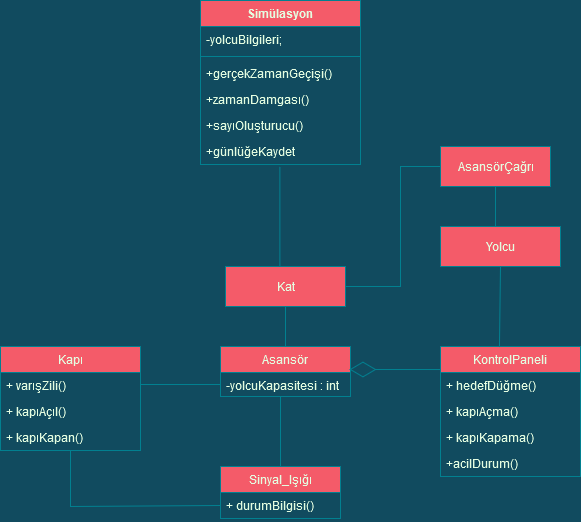

The diagram above was exported from draw.io. Its source (the exported page's mxGraphModel, read from the mxfile embedded in the PNG):
<mxGraphModel dx="1038" dy="564" grid="1" gridSize="10" guides="1" tooltips="1" connect="1" arrows="1" fold="1" page="1" pageScale="1" pageWidth="3300" pageHeight="4681" background="#114B5F" math="0" shadow="0">
  <root>
    <mxCell id="0" />
    <mxCell id="1" parent="0" />
    <mxCell id="CmpbM5jcwnE9k5nUge9Z-1" value="&lt;div&gt;Kat&lt;/div&gt;" style="html=1;fillColor=#F45B69;strokeColor=#028090;fontColor=#E4FDE1;" vertex="1" parent="1">
      <mxGeometry x="385" y="426" width="120" height="40" as="geometry" />
    </mxCell>
    <mxCell id="CmpbM5jcwnE9k5nUge9Z-2" value="Asansör" style="swimlane;fontStyle=0;childLayout=stackLayout;horizontal=1;startSize=26;fillColor=#F45B69;horizontalStack=0;resizeParent=1;resizeParentMax=0;resizeLast=0;collapsible=1;marginBottom=0;strokeColor=#028090;fontColor=#E4FDE1;" vertex="1" parent="1">
      <mxGeometry x="380" y="506" width="130" height="50" as="geometry" />
    </mxCell>
    <mxCell id="CmpbM5jcwnE9k5nUge9Z-3" value="-yolcuKapasitesi : int" style="text;strokeColor=none;fillColor=none;align=left;verticalAlign=top;spacingLeft=4;spacingRight=4;overflow=hidden;rotatable=0;points=[[0,0.5],[1,0.5]];portConstraint=eastwest;fontColor=#E4FDE1;" vertex="1" parent="CmpbM5jcwnE9k5nUge9Z-2">
      <mxGeometry y="26" width="130" height="24" as="geometry" />
    </mxCell>
    <mxCell id="CmpbM5jcwnE9k5nUge9Z-6" value="&lt;div&gt;AsansörÇağrı&lt;/div&gt;" style="html=1;fillColor=#F45B69;strokeColor=#028090;fontColor=#E4FDE1;" vertex="1" parent="1">
      <mxGeometry x="600" y="306" width="110" height="40" as="geometry" />
    </mxCell>
    <mxCell id="CmpbM5jcwnE9k5nUge9Z-7" value="KontrolPaneli" style="swimlane;fontStyle=0;childLayout=stackLayout;horizontal=1;startSize=26;horizontalStack=0;resizeParent=1;resizeParentMax=0;resizeLast=0;collapsible=1;marginBottom=0;fillColor=#F45B69;strokeColor=#028090;fontColor=#E4FDE1;" vertex="1" parent="1">
      <mxGeometry x="600" y="506" width="140" height="130" as="geometry" />
    </mxCell>
    <mxCell id="CmpbM5jcwnE9k5nUge9Z-8" value="+ hedefDüğme()&#10;" style="text;strokeColor=none;fillColor=none;align=left;verticalAlign=top;spacingLeft=4;spacingRight=4;overflow=hidden;rotatable=0;points=[[0,0.5],[1,0.5]];portConstraint=eastwest;fontColor=#E4FDE1;" vertex="1" parent="CmpbM5jcwnE9k5nUge9Z-7">
      <mxGeometry y="26" width="140" height="26" as="geometry" />
    </mxCell>
    <mxCell id="CmpbM5jcwnE9k5nUge9Z-11" value="+ kapıAçma()" style="text;strokeColor=none;fillColor=none;align=left;verticalAlign=top;spacingLeft=4;spacingRight=4;overflow=hidden;rotatable=0;points=[[0,0.5],[1,0.5]];portConstraint=eastwest;fontColor=#E4FDE1;" vertex="1" parent="CmpbM5jcwnE9k5nUge9Z-7">
      <mxGeometry y="52" width="140" height="26" as="geometry" />
    </mxCell>
    <mxCell id="CmpbM5jcwnE9k5nUge9Z-9" value="+ kapıKapama()" style="text;strokeColor=none;fillColor=none;align=left;verticalAlign=top;spacingLeft=4;spacingRight=4;overflow=hidden;rotatable=0;points=[[0,0.5],[1,0.5]];portConstraint=eastwest;fontColor=#E4FDE1;" vertex="1" parent="CmpbM5jcwnE9k5nUge9Z-7">
      <mxGeometry y="78" width="140" height="26" as="geometry" />
    </mxCell>
    <mxCell id="CmpbM5jcwnE9k5nUge9Z-10" value="+acilDurum()" style="text;strokeColor=none;fillColor=none;align=left;verticalAlign=top;spacingLeft=4;spacingRight=4;overflow=hidden;rotatable=0;points=[[0,0.5],[1,0.5]];portConstraint=eastwest;fontColor=#E4FDE1;" vertex="1" parent="CmpbM5jcwnE9k5nUge9Z-7">
      <mxGeometry y="104" width="140" height="26" as="geometry" />
    </mxCell>
    <mxCell id="CmpbM5jcwnE9k5nUge9Z-12" value="Kapı" style="swimlane;fontStyle=0;childLayout=stackLayout;horizontal=1;startSize=26;fillColor=#F45B69;horizontalStack=0;resizeParent=1;resizeParentMax=0;resizeLast=0;collapsible=1;marginBottom=0;strokeColor=#028090;fontColor=#E4FDE1;" vertex="1" parent="1">
      <mxGeometry x="160" y="506" width="140" height="104" as="geometry" />
    </mxCell>
    <mxCell id="CmpbM5jcwnE9k5nUge9Z-13" value="+ varışZili()" style="text;strokeColor=none;fillColor=none;align=left;verticalAlign=top;spacingLeft=4;spacingRight=4;overflow=hidden;rotatable=0;points=[[0,0.5],[1,0.5]];portConstraint=eastwest;fontColor=#E4FDE1;" vertex="1" parent="CmpbM5jcwnE9k5nUge9Z-12">
      <mxGeometry y="26" width="140" height="26" as="geometry" />
    </mxCell>
    <mxCell id="CmpbM5jcwnE9k5nUge9Z-14" value="+ kapıAçıl()" style="text;strokeColor=none;fillColor=none;align=left;verticalAlign=top;spacingLeft=4;spacingRight=4;overflow=hidden;rotatable=0;points=[[0,0.5],[1,0.5]];portConstraint=eastwest;fontColor=#E4FDE1;" vertex="1" parent="CmpbM5jcwnE9k5nUge9Z-12">
      <mxGeometry y="52" width="140" height="26" as="geometry" />
    </mxCell>
    <mxCell id="CmpbM5jcwnE9k5nUge9Z-15" value="+ kapıKapan()" style="text;strokeColor=none;fillColor=none;align=left;verticalAlign=top;spacingLeft=4;spacingRight=4;overflow=hidden;rotatable=0;points=[[0,0.5],[1,0.5]];portConstraint=eastwest;fontColor=#E4FDE1;" vertex="1" parent="CmpbM5jcwnE9k5nUge9Z-12">
      <mxGeometry y="78" width="140" height="26" as="geometry" />
    </mxCell>
    <mxCell id="CmpbM5jcwnE9k5nUge9Z-18" value="Sinyal_Işığı" style="swimlane;fontStyle=0;childLayout=stackLayout;horizontal=1;startSize=26;fillColor=#F45B69;horizontalStack=0;resizeParent=1;resizeParentMax=0;resizeLast=0;collapsible=1;marginBottom=0;strokeColor=#028090;fontColor=#E4FDE1;" vertex="1" parent="1">
      <mxGeometry x="380" y="626" width="120" height="52" as="geometry" />
    </mxCell>
    <mxCell id="CmpbM5jcwnE9k5nUge9Z-19" value="+ durumBilgisi()" style="text;strokeColor=none;fillColor=none;align=left;verticalAlign=top;spacingLeft=4;spacingRight=4;overflow=hidden;rotatable=0;points=[[0,0.5],[1,0.5]];portConstraint=eastwest;fontColor=#E4FDE1;" vertex="1" parent="CmpbM5jcwnE9k5nUge9Z-18">
      <mxGeometry y="26" width="120" height="26" as="geometry" />
    </mxCell>
    <mxCell id="CmpbM5jcwnE9k5nUge9Z-22" value="Simülasyon" style="swimlane;fontStyle=1;align=center;verticalAlign=top;childLayout=stackLayout;horizontal=1;startSize=26;horizontalStack=0;resizeParent=1;resizeParentMax=0;resizeLast=0;collapsible=1;marginBottom=0;fillColor=#F45B69;strokeColor=#028090;fontColor=#E4FDE1;" vertex="1" parent="1">
      <mxGeometry x="360" y="160" width="160" height="164" as="geometry" />
    </mxCell>
    <mxCell id="CmpbM5jcwnE9k5nUge9Z-39" value="-yolcuBilgileri;&#10;" style="text;strokeColor=none;fillColor=none;align=left;verticalAlign=top;spacingLeft=4;spacingRight=4;overflow=hidden;rotatable=0;points=[[0,0.5],[1,0.5]];portConstraint=eastwest;fontColor=#E4FDE1;" vertex="1" parent="CmpbM5jcwnE9k5nUge9Z-22">
      <mxGeometry y="26" width="160" height="26" as="geometry" />
    </mxCell>
    <mxCell id="CmpbM5jcwnE9k5nUge9Z-42" style="line;strokeWidth=1;fillColor=none;align=left;verticalAlign=middle;spacingTop=-1;spacingLeft=3;spacingRight=3;rotatable=0;labelPosition=right;points=[];portConstraint=eastwest;labelBackgroundColor=#114B5F;strokeColor=#028090;fontColor=#E4FDE1;" vertex="1" parent="CmpbM5jcwnE9k5nUge9Z-22">
      <mxGeometry y="52" width="160" height="8" as="geometry" />
    </mxCell>
    <mxCell id="CmpbM5jcwnE9k5nUge9Z-25" value="+gerçekZamanGeçişi()" style="text;strokeColor=none;fillColor=none;align=left;verticalAlign=top;spacingLeft=4;spacingRight=4;overflow=hidden;rotatable=0;points=[[0,0.5],[1,0.5]];portConstraint=eastwest;fontColor=#E4FDE1;" vertex="1" parent="CmpbM5jcwnE9k5nUge9Z-22">
      <mxGeometry y="60" width="160" height="26" as="geometry" />
    </mxCell>
    <mxCell id="CmpbM5jcwnE9k5nUge9Z-38" value="+zamanDamgası()&#10;" style="text;strokeColor=none;fillColor=none;align=left;verticalAlign=top;spacingLeft=4;spacingRight=4;overflow=hidden;rotatable=0;points=[[0,0.5],[1,0.5]];portConstraint=eastwest;fontColor=#E4FDE1;" vertex="1" parent="CmpbM5jcwnE9k5nUge9Z-22">
      <mxGeometry y="86" width="160" height="26" as="geometry" />
    </mxCell>
    <mxCell id="CmpbM5jcwnE9k5nUge9Z-46" value="+sayıOluşturucu()" style="text;strokeColor=none;fillColor=none;align=left;verticalAlign=top;spacingLeft=4;spacingRight=4;overflow=hidden;rotatable=0;points=[[0,0.5],[1,0.5]];portConstraint=eastwest;fontColor=#E4FDE1;" vertex="1" parent="CmpbM5jcwnE9k5nUge9Z-22">
      <mxGeometry y="112" width="160" height="26" as="geometry" />
    </mxCell>
    <mxCell id="CmpbM5jcwnE9k5nUge9Z-47" value="+günlüğeKaydet" style="text;strokeColor=none;fillColor=none;align=left;verticalAlign=top;spacingLeft=4;spacingRight=4;overflow=hidden;rotatable=0;points=[[0,0.5],[1,0.5]];portConstraint=eastwest;fontColor=#E4FDE1;" vertex="1" parent="CmpbM5jcwnE9k5nUge9Z-22">
      <mxGeometry y="138" width="160" height="26" as="geometry" />
    </mxCell>
    <mxCell id="CmpbM5jcwnE9k5nUge9Z-27" value="" style="endArrow=diamondThin;endFill=0;endSize=24;html=1;rounded=0;entryX=0.992;entryY=-0.125;entryDx=0;entryDy=0;entryPerimeter=0;exitX=0;exitY=-0.115;exitDx=0;exitDy=0;exitPerimeter=0;labelBackgroundColor=#114B5F;strokeColor=#028090;fontColor=#E4FDE1;" edge="1" parent="1" source="CmpbM5jcwnE9k5nUge9Z-8" target="CmpbM5jcwnE9k5nUge9Z-3">
      <mxGeometry width="160" relative="1" as="geometry">
        <mxPoint x="330" y="396" as="sourcePoint" />
        <mxPoint x="490" y="396" as="targetPoint" />
      </mxGeometry>
    </mxCell>
    <mxCell id="CmpbM5jcwnE9k5nUge9Z-28" value="" style="endArrow=none;html=1;rounded=0;exitX=0.5;exitY=0;exitDx=0;exitDy=0;entryX=0.5;entryY=1;entryDx=0;entryDy=0;labelBackgroundColor=#114B5F;strokeColor=#028090;fontColor=#E4FDE1;" edge="1" parent="1" source="CmpbM5jcwnE9k5nUge9Z-2" target="CmpbM5jcwnE9k5nUge9Z-1">
      <mxGeometry width="50" height="50" relative="1" as="geometry">
        <mxPoint x="380" y="546" as="sourcePoint" />
        <mxPoint x="430" y="496" as="targetPoint" />
      </mxGeometry>
    </mxCell>
    <mxCell id="CmpbM5jcwnE9k5nUge9Z-29" value="" style="endArrow=none;html=1;rounded=0;entryX=0;entryY=0.5;entryDx=0;entryDy=0;labelBackgroundColor=#114B5F;strokeColor=#028090;fontColor=#E4FDE1;" edge="1" parent="1" target="CmpbM5jcwnE9k5nUge9Z-3">
      <mxGeometry width="50" height="50" relative="1" as="geometry">
        <mxPoint x="300" y="544" as="sourcePoint" />
        <mxPoint x="430" y="496" as="targetPoint" />
      </mxGeometry>
    </mxCell>
    <mxCell id="CmpbM5jcwnE9k5nUge9Z-30" value="" style="endArrow=none;html=1;rounded=0;entryX=1;entryY=0.5;entryDx=0;entryDy=0;exitX=0;exitY=0.5;exitDx=0;exitDy=0;labelBackgroundColor=#114B5F;strokeColor=#028090;fontColor=#E4FDE1;" edge="1" parent="1" source="CmpbM5jcwnE9k5nUge9Z-6" target="CmpbM5jcwnE9k5nUge9Z-1">
      <mxGeometry width="50" height="50" relative="1" as="geometry">
        <mxPoint x="380" y="616" as="sourcePoint" />
        <mxPoint x="430" y="566" as="targetPoint" />
        <Array as="points">
          <mxPoint x="560" y="326" />
          <mxPoint x="560" y="446" />
        </Array>
      </mxGeometry>
    </mxCell>
    <mxCell id="CmpbM5jcwnE9k5nUge9Z-31" value="" style="endArrow=none;html=1;rounded=0;entryX=0.5;entryY=1;entryDx=0;entryDy=0;exitX=0;exitY=0.5;exitDx=0;exitDy=0;labelBackgroundColor=#114B5F;strokeColor=#028090;fontColor=#E4FDE1;" edge="1" parent="1" source="CmpbM5jcwnE9k5nUge9Z-19" target="CmpbM5jcwnE9k5nUge9Z-12">
      <mxGeometry width="50" height="50" relative="1" as="geometry">
        <mxPoint x="200" y="706" as="sourcePoint" />
        <mxPoint x="250" y="656" as="targetPoint" />
        <Array as="points">
          <mxPoint x="230" y="666" />
        </Array>
      </mxGeometry>
    </mxCell>
    <mxCell id="CmpbM5jcwnE9k5nUge9Z-32" value="" style="endArrow=none;html=1;rounded=0;exitX=0.5;exitY=0;exitDx=0;exitDy=0;labelBackgroundColor=#114B5F;strokeColor=#028090;fontColor=#E4FDE1;" edge="1" parent="1" source="CmpbM5jcwnE9k5nUge9Z-18">
      <mxGeometry width="50" height="50" relative="1" as="geometry">
        <mxPoint x="380" y="636" as="sourcePoint" />
        <mxPoint x="440" y="556" as="targetPoint" />
      </mxGeometry>
    </mxCell>
    <mxCell id="CmpbM5jcwnE9k5nUge9Z-34" value="" style="endArrow=none;html=1;rounded=0;labelBackgroundColor=#114B5F;strokeColor=#028090;fontColor=#E4FDE1;" edge="1" parent="1">
      <mxGeometry width="50" height="50" relative="1" as="geometry">
        <mxPoint x="439.38" y="326" as="sourcePoint" />
        <mxPoint x="439.38" y="426" as="targetPoint" />
      </mxGeometry>
    </mxCell>
    <mxCell id="CmpbM5jcwnE9k5nUge9Z-35" value="" style="endArrow=none;html=1;rounded=0;entryX=0.5;entryY=1;entryDx=0;entryDy=0;labelBackgroundColor=#114B5F;strokeColor=#028090;fontColor=#E4FDE1;" edge="1" parent="1" target="CmpbM5jcwnE9k5nUge9Z-6">
      <mxGeometry width="50" height="50" relative="1" as="geometry">
        <mxPoint x="655" y="386" as="sourcePoint" />
        <mxPoint x="370" y="476" as="targetPoint" />
      </mxGeometry>
    </mxCell>
    <mxCell id="CmpbM5jcwnE9k5nUge9Z-36" value="Yolcu" style="rounded=0;whiteSpace=wrap;html=1;fillColor=#F45B69;strokeColor=#028090;fontColor=#E4FDE1;" vertex="1" parent="1">
      <mxGeometry x="600" y="386" width="120" height="40" as="geometry" />
    </mxCell>
    <mxCell id="CmpbM5jcwnE9k5nUge9Z-37" value="" style="endArrow=none;html=1;rounded=0;entryX=0.5;entryY=1;entryDx=0;entryDy=0;exitX=0.421;exitY=0.005;exitDx=0;exitDy=0;exitPerimeter=0;labelBackgroundColor=#114B5F;strokeColor=#028090;fontColor=#E4FDE1;" edge="1" parent="1" source="CmpbM5jcwnE9k5nUge9Z-7" target="CmpbM5jcwnE9k5nUge9Z-36">
      <mxGeometry width="50" height="50" relative="1" as="geometry">
        <mxPoint x="320" y="526" as="sourcePoint" />
        <mxPoint x="370" y="476" as="targetPoint" />
      </mxGeometry>
    </mxCell>
  </root>
</mxGraphModel>